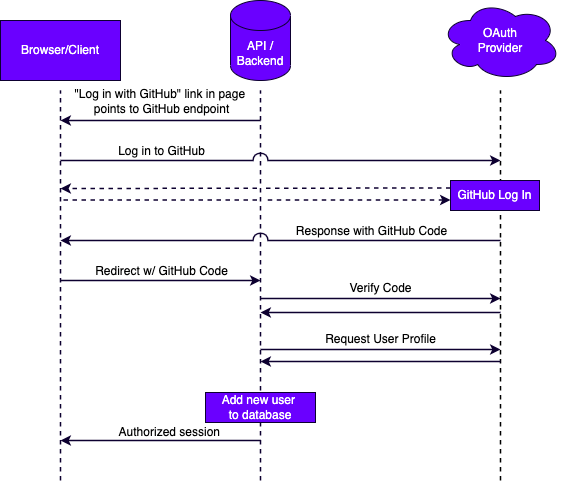

The diagram above was exported from draw.io. Its source (the exported page's mxGraphModel, read from the mxfile embedded in the PNG):
<mxGraphModel dx="1114" dy="854" grid="1" gridSize="10" guides="1" tooltips="1" connect="1" arrows="1" fold="1" page="1" pageScale="1" pageWidth="1100" pageHeight="850" background="none" math="0" shadow="0">
  <root>
    <mxCell id="0" />
    <mxCell id="1" parent="0" />
    <mxCell id="0FsIxxhTclZOlOWwkTGQ-2" value="API /&lt;br style=&quot;font-size: 12px;&quot;&gt;Backend" style="shape=cylinder3;whiteSpace=wrap;html=1;boundedLbl=1;backgroundOutline=1;size=15;fontSize=12;fillColor=#6a00ff;fontColor=#ffffff;strokeColor=#0D0030;" parent="1" vertex="1">
      <mxGeometry x="430" y="120" width="60" height="80" as="geometry" />
    </mxCell>
    <mxCell id="0FsIxxhTclZOlOWwkTGQ-3" value="OAuth&lt;br style=&quot;font-size: 12px;&quot;&gt;Provider" style="ellipse;shape=cloud;whiteSpace=wrap;html=1;fontSize=12;fillColor=#6a00ff;fontColor=#ffffff;strokeColor=#0D0030;" parent="1" vertex="1">
      <mxGeometry x="640" y="120" width="120" height="80" as="geometry" />
    </mxCell>
    <mxCell id="0FsIxxhTclZOlOWwkTGQ-4" value="" style="endArrow=none;html=1;dashed=1;fontSize=12;strokeColor=#0D0030;strokeWidth=1.5;" parent="1" edge="1">
      <mxGeometry width="50" height="50" relative="1" as="geometry">
        <mxPoint x="260" y="600" as="sourcePoint" />
        <mxPoint x="260" y="210" as="targetPoint" />
      </mxGeometry>
    </mxCell>
    <mxCell id="0FsIxxhTclZOlOWwkTGQ-5" value="" style="endArrow=none;html=1;dashed=1;fontSize=12;strokeColor=#0D0030;strokeWidth=1.5;" parent="1" edge="1">
      <mxGeometry width="50" height="50" relative="1" as="geometry">
        <mxPoint x="460" y="600" as="sourcePoint" />
        <mxPoint x="460" y="210" as="targetPoint" />
      </mxGeometry>
    </mxCell>
    <mxCell id="0FsIxxhTclZOlOWwkTGQ-6" value="" style="endArrow=none;html=1;dashed=1;fontSize=12;strokeColor=#000000;strokeWidth=1.5;" parent="1" edge="1">
      <mxGeometry width="50" height="50" relative="1" as="geometry">
        <mxPoint x="700" y="600" as="sourcePoint" />
        <mxPoint x="700" y="210" as="targetPoint" />
      </mxGeometry>
    </mxCell>
    <mxCell id="0FsIxxhTclZOlOWwkTGQ-11" value="" style="endArrow=none;html=1;fontSize=12;endFill=0;startArrow=classic;startFill=1;strokeColor=#0D0030;strokeWidth=1.5;" parent="1" edge="1">
      <mxGeometry relative="1" as="geometry">
        <mxPoint x="260" y="240" as="sourcePoint" />
        <mxPoint x="460" y="240" as="targetPoint" />
        <mxPoint as="offset" />
      </mxGeometry>
    </mxCell>
    <mxCell id="0FsIxxhTclZOlOWwkTGQ-19" value="&quot;Log in with GitHub&quot; link in page&amp;nbsp;&lt;br&gt;points to GitHub endpoint" style="edgeLabel;html=1;align=center;verticalAlign=middle;resizable=1;points=[];fontSize=12;strokeColor=#0D0030;movable=1;rotatable=1;deletable=1;editable=1;locked=0;connectable=1;" parent="0FsIxxhTclZOlOWwkTGQ-11" vertex="1" connectable="0">
      <mxGeometry x="-0.12" y="1" relative="1" as="geometry">
        <mxPoint x="12" y="-19" as="offset" />
      </mxGeometry>
    </mxCell>
    <mxCell id="0FsIxxhTclZOlOWwkTGQ-20" value="" style="endArrow=classic;html=1;jumpStyle=arc;jumpSize=14;fontSize=12;strokeColor=#0D0030;strokeWidth=1.5;" parent="1" edge="1">
      <mxGeometry relative="1" as="geometry">
        <mxPoint x="260" y="280" as="sourcePoint" />
        <mxPoint x="700" y="280" as="targetPoint" />
        <Array as="points" />
      </mxGeometry>
    </mxCell>
    <mxCell id="0FsIxxhTclZOlOWwkTGQ-21" value="&lt;font style=&quot;&quot; color=&quot;#000000&quot;&gt;Log in to GitHub&lt;/font&gt;" style="edgeLabel;resizable=0;html=1;align=center;verticalAlign=middle;fontSize=12;strokeColor=#0D0030;" parent="0FsIxxhTclZOlOWwkTGQ-20" connectable="0" vertex="1">
      <mxGeometry relative="1" as="geometry">
        <mxPoint x="-120" y="-10" as="offset" />
      </mxGeometry>
    </mxCell>
    <mxCell id="0FsIxxhTclZOlOWwkTGQ-24" value="" style="endArrow=classic;html=1;fontSize=12;strokeColor=#0D0030;strokeWidth=1.5;" parent="1" edge="1">
      <mxGeometry relative="1" as="geometry">
        <mxPoint x="260" y="400" as="sourcePoint" />
        <mxPoint x="460" y="400" as="targetPoint" />
        <Array as="points">
          <mxPoint x="360" y="400" />
        </Array>
      </mxGeometry>
    </mxCell>
    <mxCell id="0FsIxxhTclZOlOWwkTGQ-25" value="Redirect w/ GitHub Code" style="edgeLabel;resizable=0;html=1;align=center;verticalAlign=middle;fontSize=12;strokeColor=#0D0030;" parent="0FsIxxhTclZOlOWwkTGQ-24" connectable="0" vertex="1">
      <mxGeometry relative="1" as="geometry">
        <mxPoint y="-10" as="offset" />
      </mxGeometry>
    </mxCell>
    <mxCell id="0FsIxxhTclZOlOWwkTGQ-30" value="" style="endArrow=classic;html=1;fontSize=12;strokeColor=#0D0030;strokeWidth=1.5;" parent="1" edge="1">
      <mxGeometry relative="1" as="geometry">
        <mxPoint x="460" y="560" as="sourcePoint" />
        <mxPoint x="260" y="560" as="targetPoint" />
      </mxGeometry>
    </mxCell>
    <mxCell id="0FsIxxhTclZOlOWwkTGQ-33" value="Authorized session" style="edgeLabel;resizable=0;html=1;align=right;verticalAlign=bottom;fontSize=12;strokeColor=#0D0030;" parent="0FsIxxhTclZOlOWwkTGQ-30" connectable="0" vertex="1">
      <mxGeometry x="1" relative="1" as="geometry">
        <mxPoint x="160" as="offset" />
      </mxGeometry>
    </mxCell>
    <mxCell id="0FsIxxhTclZOlOWwkTGQ-47" value="Request User Profile" style="endArrow=classic;html=1;fontSize=12;strokeColor=#0D0030;strokeWidth=1.5;" parent="1" edge="1">
      <mxGeometry y="10" relative="1" as="geometry">
        <mxPoint x="460" y="469" as="sourcePoint" />
        <mxPoint x="700" y="469" as="targetPoint" />
        <mxPoint as="offset" />
      </mxGeometry>
    </mxCell>
    <mxCell id="0FsIxxhTclZOlOWwkTGQ-56" value="Add new user&amp;nbsp;&lt;br&gt;to database" style="rounded=0;whiteSpace=wrap;html=1;fontSize=12;fillColor=#6a00ff;fontColor=#ffffff;strokeColor=#0D0030;" parent="1" vertex="1">
      <mxGeometry x="405" y="512" width="110" height="30" as="geometry" />
    </mxCell>
    <mxCell id="C9JNykLN4ITXj8C0D-0F-1" value="Browser/Client" style="rounded=0;whiteSpace=wrap;html=1;fillColor=#6a00ff;fontColor=#ffffff;strokeColor=#0D0030;" vertex="1" parent="1">
      <mxGeometry x="200" y="140" width="120" height="60" as="geometry" />
    </mxCell>
    <mxCell id="C9JNykLN4ITXj8C0D-0F-2" value="" style="endArrow=classic;html=1;jumpStyle=arc;jumpSize=14;fontSize=12;strokeColor=#0D0030;strokeWidth=1.5;" edge="1" parent="1">
      <mxGeometry relative="1" as="geometry">
        <mxPoint x="700" y="360" as="sourcePoint" />
        <mxPoint x="260" y="360" as="targetPoint" />
        <Array as="points" />
      </mxGeometry>
    </mxCell>
    <mxCell id="C9JNykLN4ITXj8C0D-0F-3" value="Response with GitHub Code" style="edgeLabel;resizable=0;html=1;align=center;verticalAlign=middle;fontSize=12;strokeColor=#0D0030;" connectable="0" vertex="1" parent="C9JNykLN4ITXj8C0D-0F-2">
      <mxGeometry relative="1" as="geometry">
        <mxPoint x="90" y="-10" as="offset" />
      </mxGeometry>
    </mxCell>
    <mxCell id="C9JNykLN4ITXj8C0D-0F-5" style="rounded=0;orthogonalLoop=1;jettySize=auto;html=1;dashed=1;startArrow=none;startFill=0;endArrow=classic;endFill=1;exitX=0;exitY=0.25;exitDx=0;exitDy=0;strokeColor=#0D0030;strokeWidth=1.5;jumpStyle=gap;" edge="1" parent="1" source="C9JNykLN4ITXj8C0D-0F-4">
      <mxGeometry relative="1" as="geometry">
        <mxPoint x="260" y="308" as="targetPoint" />
        <mxPoint x="620" y="296" as="sourcePoint" />
        <Array as="points" />
      </mxGeometry>
    </mxCell>
    <mxCell id="C9JNykLN4ITXj8C0D-0F-4" value="&lt;span style=&quot;font-size: 12px;&quot;&gt;GitHub Log In&lt;/span&gt;" style="rounded=0;whiteSpace=wrap;html=1;fontSize=12;fillColor=#6a00ff;fontColor=#ffffff;strokeColor=#0D0030;" vertex="1" parent="1">
      <mxGeometry x="650" y="300" width="89" height="30" as="geometry" />
    </mxCell>
    <mxCell id="C9JNykLN4ITXj8C0D-0F-6" style="edgeStyle=orthogonalEdgeStyle;rounded=0;orthogonalLoop=1;jettySize=auto;html=1;dashed=1;startArrow=classic;startFill=1;endArrow=none;endFill=0;strokeColor=#0D0030;strokeWidth=1.5;jumpStyle=gap;" edge="1" parent="1">
      <mxGeometry relative="1" as="geometry">
        <mxPoint x="260" y="319.5" as="targetPoint" />
        <mxPoint x="650" y="319.5" as="sourcePoint" />
      </mxGeometry>
    </mxCell>
    <mxCell id="C9JNykLN4ITXj8C0D-0F-7" value="" style="endArrow=classic;html=1;fontSize=12;strokeColor=#0D0030;strokeWidth=1.5;" edge="1" parent="1">
      <mxGeometry relative="1" as="geometry">
        <mxPoint x="700" y="481" as="sourcePoint" />
        <mxPoint x="460" y="481" as="targetPoint" />
      </mxGeometry>
    </mxCell>
    <mxCell id="C9JNykLN4ITXj8C0D-0F-8" value="" style="edgeLabel;resizable=0;html=1;align=right;verticalAlign=bottom;fontSize=12;strokeColor=#0D0030;" connectable="0" vertex="1" parent="C9JNykLN4ITXj8C0D-0F-7">
      <mxGeometry x="1" relative="1" as="geometry">
        <mxPoint x="180" as="offset" />
      </mxGeometry>
    </mxCell>
    <mxCell id="zGZo9smCcMK0jZEbm_ph-2" value="Verify Code" style="endArrow=classic;html=1;fontSize=12;strokeColor=#0D0030;strokeWidth=1.5;" edge="1" parent="1">
      <mxGeometry y="10" relative="1" as="geometry">
        <mxPoint x="460" y="418" as="sourcePoint" />
        <mxPoint x="700" y="418" as="targetPoint" />
        <mxPoint as="offset" />
      </mxGeometry>
    </mxCell>
    <mxCell id="zGZo9smCcMK0jZEbm_ph-3" value="" style="endArrow=classic;html=1;fontSize=12;strokeColor=#0D0030;strokeWidth=1.5;" edge="1" parent="1">
      <mxGeometry relative="1" as="geometry">
        <mxPoint x="700" y="432" as="sourcePoint" />
        <mxPoint x="460" y="432" as="targetPoint" />
      </mxGeometry>
    </mxCell>
    <mxCell id="zGZo9smCcMK0jZEbm_ph-4" value="" style="edgeLabel;resizable=0;html=1;align=right;verticalAlign=bottom;fontSize=12;strokeColor=#0D0030;" connectable="0" vertex="1" parent="zGZo9smCcMK0jZEbm_ph-3">
      <mxGeometry x="1" relative="1" as="geometry">
        <mxPoint x="180" as="offset" />
      </mxGeometry>
    </mxCell>
  </root>
</mxGraphModel>